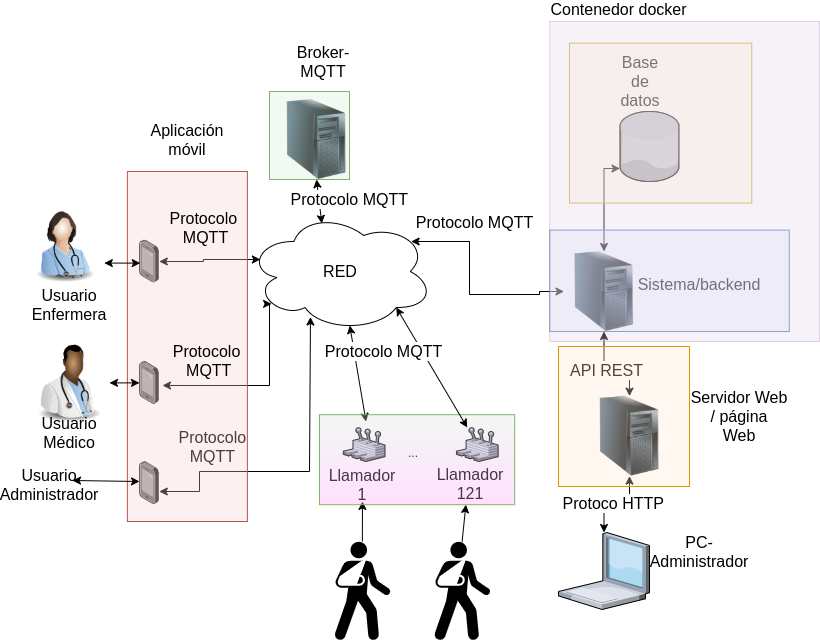

The diagram above was exported from draw.io. Its source (the exported page's mxGraphModel, read from the mxfile embedded in the PNG):
<mxGraphModel dx="1422" dy="748" grid="1" gridSize="10" guides="1" tooltips="1" connect="1" arrows="1" fold="1" page="1" pageScale="1.5" pageWidth="1169" pageHeight="826" background="none" math="0" shadow="0">
  <root>
    <mxCell id="0" style=";html=1;" />
    <mxCell id="1" style=";html=1;" parent="0" />
    <mxCell id="yLRMKMxMomiGkOQxpyzA-2" value="&lt;font style=&quot;font-size: 16px&quot;&gt;RED&lt;/font&gt;" style="ellipse;shape=cloud;whiteSpace=wrap;html=1;" parent="1" vertex="1">
      <mxGeometry x="727.88" y="240" width="186.12" height="120" as="geometry" />
    </mxCell>
    <mxCell id="yLRMKMxMomiGkOQxpyzA-3" value="" style="verticalLabelPosition=bottom;aspect=fixed;html=1;verticalAlign=top;strokeColor=none;align=center;outlineConnect=0;shape=mxgraph.citrix.database;" parent="1" vertex="1">
      <mxGeometry x="1100.5" y="140" width="59.5" height="70" as="geometry" />
    </mxCell>
    <mxCell id="yLRMKMxMomiGkOQxpyzA-30" style="edgeStyle=orthogonalEdgeStyle;rounded=0;orthogonalLoop=1;jettySize=auto;html=1;entryX=0.13;entryY=0.77;entryDx=0;entryDy=0;entryPerimeter=0;startArrow=classic;startFill=1;exitX=1.162;exitY=0.56;exitDx=0;exitDy=0;exitPerimeter=0;" parent="1" source="yLRMKMxMomiGkOQxpyzA-63" target="yLRMKMxMomiGkOQxpyzA-2" edge="1">
      <mxGeometry relative="1" as="geometry">
        <mxPoint x="495" y="490" as="sourcePoint" />
        <Array as="points">
          <mxPoint x="750" y="414" />
          <mxPoint x="750" y="332" />
        </Array>
      </mxGeometry>
    </mxCell>
    <mxCell id="yLRMKMxMomiGkOQxpyzA-25" style="edgeStyle=orthogonalEdgeStyle;rounded=0;orthogonalLoop=1;jettySize=auto;html=1;startArrow=classic;startFill=1;entryX=0.5;entryY=1;entryDx=0;entryDy=0;" parent="1" source="yLRMKMxMomiGkOQxpyzA-57" target="yLRMKMxMomiGkOQxpyzA-58" edge="1">
      <mxGeometry relative="1" as="geometry">
        <mxPoint x="1227.25" y="433" as="sourcePoint" />
        <mxPoint x="1234.5" y="373" as="targetPoint" />
      </mxGeometry>
    </mxCell>
    <mxCell id="yLRMKMxMomiGkOQxpyzA-20" style="edgeStyle=orthogonalEdgeStyle;rounded=0;orthogonalLoop=1;jettySize=auto;html=1;startArrow=classic;startFill=1;entryX=0.5;entryY=1;entryDx=0;entryDy=0;" parent="1" source="yLRMKMxMomiGkOQxpyzA-8" target="yLRMKMxMomiGkOQxpyzA-57" edge="1">
      <mxGeometry relative="1" as="geometry">
        <mxPoint x="1227.25" y="523" as="targetPoint" />
      </mxGeometry>
    </mxCell>
    <mxCell id="yLRMKMxMomiGkOQxpyzA-8" value="" style="verticalLabelPosition=bottom;aspect=fixed;html=1;verticalAlign=top;strokeColor=none;align=center;outlineConnect=0;shape=mxgraph.citrix.laptop_1;" parent="1" vertex="1">
      <mxGeometry x="1039" y="561" width="91" height="77" as="geometry" />
    </mxCell>
    <mxCell id="yLRMKMxMomiGkOQxpyzA-10" value="&lt;font style=&quot;font-size: 16px&quot;&gt;Base de datos&lt;/font&gt;" style="text;html=1;strokeColor=none;fillColor=none;align=center;verticalAlign=middle;whiteSpace=wrap;rounded=0;" parent="1" vertex="1">
      <mxGeometry x="1100.5" y="99.6" width="40" height="20" as="geometry" />
    </mxCell>
    <mxCell id="yLRMKMxMomiGkOQxpyzA-11" value="&lt;font style=&quot;font-size: 16px&quot;&gt;Servidor Web / página&lt;br&gt;Web&lt;br&gt;&lt;/font&gt;" style="text;html=1;strokeColor=none;fillColor=none;align=center;verticalAlign=middle;whiteSpace=wrap;rounded=0;" parent="1" vertex="1">
      <mxGeometry x="1170" y="420" width="100" height="50" as="geometry" />
    </mxCell>
    <mxCell id="yLRMKMxMomiGkOQxpyzA-12" value="&lt;font style=&quot;font-size: 16px&quot;&gt;PC-Administrador&lt;/font&gt;" style="text;html=1;strokeColor=none;fillColor=none;align=center;verticalAlign=middle;whiteSpace=wrap;rounded=0;" parent="1" vertex="1">
      <mxGeometry x="1160" y="570" width="40" height="20" as="geometry" />
    </mxCell>
    <mxCell id="yLRMKMxMomiGkOQxpyzA-13" value="&lt;font style=&quot;font-size: 16px&quot;&gt;Usuario Enfermera&lt;/font&gt;" style="text;html=1;strokeColor=none;fillColor=none;align=center;verticalAlign=middle;whiteSpace=wrap;rounded=0;" parent="1" vertex="1">
      <mxGeometry x="530" y="323" width="40" height="20" as="geometry" />
    </mxCell>
    <mxCell id="yLRMKMxMomiGkOQxpyzA-14" value="&lt;font style=&quot;font-size: 16px&quot;&gt;Usuario Médico&lt;/font&gt;" style="text;html=1;strokeColor=none;fillColor=none;align=center;verticalAlign=middle;whiteSpace=wrap;rounded=0;" parent="1" vertex="1">
      <mxGeometry x="530" y="451.4" width="40" height="20" as="geometry" />
    </mxCell>
    <mxCell id="yLRMKMxMomiGkOQxpyzA-15" value="&lt;font style=&quot;font-size: 16px&quot;&gt;Usuario Administrador&lt;/font&gt;" style="text;html=1;strokeColor=none;fillColor=none;align=center;verticalAlign=middle;whiteSpace=wrap;rounded=0;" parent="1" vertex="1">
      <mxGeometry x="510" y="503.00000000000006" width="40" height="20" as="geometry" />
    </mxCell>
    <mxCell id="yLRMKMxMomiGkOQxpyzA-26" style="edgeStyle=orthogonalEdgeStyle;rounded=0;orthogonalLoop=1;jettySize=auto;html=1;startArrow=classic;startFill=1;exitX=0.5;exitY=0;exitDx=0;exitDy=0;" parent="1" source="yLRMKMxMomiGkOQxpyzA-58" target="yLRMKMxMomiGkOQxpyzA-3" edge="1">
      <mxGeometry relative="1" as="geometry">
        <mxPoint x="1234.5" y="283" as="sourcePoint" />
        <Array as="points">
          <mxPoint x="1085" y="197" />
        </Array>
      </mxGeometry>
    </mxCell>
    <mxCell id="yLRMKMxMomiGkOQxpyzA-28" style="edgeStyle=orthogonalEdgeStyle;rounded=0;orthogonalLoop=1;jettySize=auto;html=1;startArrow=classic;startFill=1;entryX=0.88;entryY=0.25;entryDx=0;entryDy=0;entryPerimeter=0;exitX=0;exitY=0.5;exitDx=0;exitDy=0;" parent="1" source="yLRMKMxMomiGkOQxpyzA-58" target="yLRMKMxMomiGkOQxpyzA-2" edge="1">
      <mxGeometry relative="1" as="geometry">
        <mxPoint x="1194.5" y="275" as="sourcePoint" />
        <Array as="points">
          <mxPoint x="1020" y="320" />
          <mxPoint x="1020" y="323" />
          <mxPoint x="950" y="323" />
          <mxPoint x="950" y="270" />
        </Array>
      </mxGeometry>
    </mxCell>
    <mxCell id="yLRMKMxMomiGkOQxpyzA-27" value="&lt;font style=&quot;font-size: 16px&quot;&gt;Sistema/backend&lt;/font&gt;" style="text;html=1;strokeColor=none;fillColor=none;align=center;verticalAlign=middle;whiteSpace=wrap;rounded=0;" parent="1" vertex="1">
      <mxGeometry x="1160" y="303" width="40" height="20" as="geometry" />
    </mxCell>
    <mxCell id="yLRMKMxMomiGkOQxpyzA-33" style="edgeStyle=orthogonalEdgeStyle;rounded=0;orthogonalLoop=1;jettySize=auto;html=1;startArrow=classic;startFill=1;entryX=0.339;entryY=0.879;entryDx=0;entryDy=0;entryPerimeter=0;" parent="1" source="yLRMKMxMomiGkOQxpyzA-64" target="yLRMKMxMomiGkOQxpyzA-2" edge="1">
      <mxGeometry relative="1" as="geometry">
        <mxPoint x="590" y="520" as="sourcePoint" />
        <mxPoint x="833" y="409" as="targetPoint" />
        <Array as="points">
          <mxPoint x="680" y="520" />
          <mxPoint x="680" y="500" />
          <mxPoint x="790" y="500" />
          <mxPoint x="790" y="346" />
        </Array>
      </mxGeometry>
    </mxCell>
    <mxCell id="yLRMKMxMomiGkOQxpyzA-35" style="edgeStyle=orthogonalEdgeStyle;rounded=0;orthogonalLoop=1;jettySize=auto;html=1;startArrow=classic;startFill=1;entryX=0.07;entryY=0.4;entryDx=0;entryDy=0;entryPerimeter=0;" parent="1" source="yLRMKMxMomiGkOQxpyzA-62" target="yLRMKMxMomiGkOQxpyzA-2" edge="1">
      <mxGeometry relative="1" as="geometry">
        <mxPoint x="540" y="335" as="sourcePoint" />
        <mxPoint x="735.7024999999999" y="199.99999999999994" as="targetPoint" />
        <Array as="points" />
      </mxGeometry>
    </mxCell>
    <mxCell id="yLRMKMxMomiGkOQxpyzA-38" value="&lt;font style=&quot;font-size: 16px&quot;&gt;API REST&lt;/font&gt;" style="edgeLabel;html=1;align=center;verticalAlign=middle;resizable=0;points=[];" parent="1" vertex="1" connectable="0">
      <mxGeometry x="1141.13" y="400" as="geometry">
        <mxPoint x="-55" y="-2" as="offset" />
      </mxGeometry>
    </mxCell>
    <mxCell id="yLRMKMxMomiGkOQxpyzA-39" value="&lt;font style=&quot;font-size: 16px&quot;&gt;Protoco HTTP&amp;nbsp;&lt;/font&gt;" style="edgeLabel;html=1;align=center;verticalAlign=middle;resizable=0;points=[];" parent="1" vertex="1" connectable="0">
      <mxGeometry x="1150" y="533.2" as="geometry">
        <mxPoint x="-55" y="-2" as="offset" />
      </mxGeometry>
    </mxCell>
    <mxCell id="yLRMKMxMomiGkOQxpyzA-56" value="" style="image;html=1;labelBackgroundColor=#ffffff;image=img/lib/clip_art/computers/Server_Tower_128x128.png" parent="1" vertex="1">
      <mxGeometry x="757" y="128" width="80" height="80" as="geometry" />
    </mxCell>
    <mxCell id="yLRMKMxMomiGkOQxpyzA-57" value="" style="image;html=1;labelBackgroundColor=#ffffff;image=img/lib/clip_art/computers/Server_Tower_128x128.png" parent="1" vertex="1">
      <mxGeometry x="1070" y="424.6" width="80" height="80" as="geometry" />
    </mxCell>
    <mxCell id="yLRMKMxMomiGkOQxpyzA-58" value="" style="image;html=1;labelBackgroundColor=#ffffff;image=img/lib/clip_art/computers/Server_Tower_128x128.png" parent="1" vertex="1">
      <mxGeometry x="1044.5" y="280" width="80" height="80" as="geometry" />
    </mxCell>
    <mxCell id="yLRMKMxMomiGkOQxpyzA-59" value="&lt;font style=&quot;font-size: 16px&quot;&gt;Broker-MQTT&lt;/font&gt;" style="text;html=1;strokeColor=none;fillColor=none;align=center;verticalAlign=middle;whiteSpace=wrap;rounded=0;" parent="1" vertex="1">
      <mxGeometry x="783.82" y="80" width="40" height="20" as="geometry" />
    </mxCell>
    <mxCell id="yLRMKMxMomiGkOQxpyzA-60" value="" style="endArrow=classic;startArrow=classic;html=1;exitX=0.4;exitY=0.1;exitDx=0;exitDy=0;exitPerimeter=0;entryX=0.5;entryY=1;entryDx=0;entryDy=0;" parent="1" source="yLRMKMxMomiGkOQxpyzA-2" target="yLRMKMxMomiGkOQxpyzA-56" edge="1">
      <mxGeometry width="50" height="50" relative="1" as="geometry">
        <mxPoint x="890" y="410" as="sourcePoint" />
        <mxPoint x="750" y="210" as="targetPoint" />
      </mxGeometry>
    </mxCell>
    <mxCell id="yLRMKMxMomiGkOQxpyzA-61" value="&lt;font style=&quot;font-size: 16px&quot;&gt;Protocolo &lt;br&gt;MQTT&amp;nbsp;&lt;/font&gt;" style="edgeLabel;html=1;align=center;verticalAlign=middle;resizable=0;points=[];labelBackgroundColor=none;" parent="1" vertex="1" connectable="0">
      <mxGeometry x="699.9966666666666" y="473.0000000000001" as="geometry">
        <mxPoint x="-5" y="1" as="offset" />
      </mxGeometry>
    </mxCell>
    <mxCell id="yLRMKMxMomiGkOQxpyzA-62" value="" style="points=[];aspect=fixed;html=1;align=center;shadow=0;dashed=0;image;image=img/lib/allied_telesis/computer_and_terminals/Smartphone.svg;" parent="1" vertex="1">
      <mxGeometry x="620" y="268.4" width="19.8" height="43.199999999999996" as="geometry" />
    </mxCell>
    <mxCell id="yLRMKMxMomiGkOQxpyzA-63" value="" style="points=[];aspect=fixed;html=1;align=center;shadow=0;dashed=0;image;image=img/lib/allied_telesis/computer_and_terminals/Smartphone.svg;" parent="1" vertex="1">
      <mxGeometry x="620" y="389.8" width="19.8" height="43.199999999999996" as="geometry" />
    </mxCell>
    <mxCell id="yLRMKMxMomiGkOQxpyzA-64" value="" style="points=[];aspect=fixed;html=1;align=center;shadow=0;dashed=0;image;image=img/lib/allied_telesis/computer_and_terminals/Smartphone.svg;" parent="1" vertex="1">
      <mxGeometry x="620" y="490" width="19.8" height="43.199999999999996" as="geometry" />
    </mxCell>
    <mxCell id="yLRMKMxMomiGkOQxpyzA-66" value="" style="rounded=0;whiteSpace=wrap;html=1;fillOpacity=30;fillColor=#f8cecc;strokeColor=#b85450;" parent="1" vertex="1">
      <mxGeometry x="607.88" y="200" width="120" height="350" as="geometry" />
    </mxCell>
    <mxCell id="yLRMKMxMomiGkOQxpyzA-67" value="" style="rounded=0;whiteSpace=wrap;html=1;fillOpacity=30;fillColor=#fff2cc;strokeColor=#d6b656;" parent="1" vertex="1">
      <mxGeometry x="1050" y="71.6" width="182.25" height="160" as="geometry" />
    </mxCell>
    <mxCell id="yLRMKMxMomiGkOQxpyzA-68" value="" style="rounded=0;whiteSpace=wrap;html=1;fillOpacity=30;fillColor=#dae8fc;strokeColor=#6c8ebf;" parent="1" vertex="1">
      <mxGeometry x="1030.25" y="258.6" width="239.5" height="101.4" as="geometry" />
    </mxCell>
    <mxCell id="yLRMKMxMomiGkOQxpyzA-69" value="" style="rounded=0;whiteSpace=wrap;html=1;fillOpacity=30;fillColor=#ffe6cc;strokeColor=#d79b00;" parent="1" vertex="1">
      <mxGeometry x="1039" y="375" width="131" height="140" as="geometry" />
    </mxCell>
    <mxCell id="yLRMKMxMomiGkOQxpyzA-70" value="" style="verticalLabelPosition=bottom;aspect=fixed;html=1;verticalAlign=top;strokeColor=none;align=center;outlineConnect=0;shape=mxgraph.citrix.user_control;" parent="1" vertex="1">
      <mxGeometry x="823.82" y="456.00000000000006" width="41.69" height="34" as="geometry" />
    </mxCell>
    <mxCell id="yLRMKMxMomiGkOQxpyzA-71" value="" style="endArrow=classic;startArrow=classic;html=1;entryX=0.55;entryY=0.95;entryDx=0;entryDy=0;entryPerimeter=0;exitX=0.544;exitY=-0.176;exitDx=0;exitDy=0;exitPerimeter=0;" parent="1" source="yLRMKMxMomiGkOQxpyzA-70" target="yLRMKMxMomiGkOQxpyzA-2" edge="1">
      <mxGeometry width="50" height="50" relative="1" as="geometry">
        <mxPoint x="630" y="480" as="sourcePoint" />
        <mxPoint x="680" y="430" as="targetPoint" />
      </mxGeometry>
    </mxCell>
    <mxCell id="yLRMKMxMomiGkOQxpyzA-72" value="" style="verticalLabelPosition=bottom;aspect=fixed;html=1;verticalAlign=top;strokeColor=none;align=center;outlineConnect=0;shape=mxgraph.citrix.user_control;" parent="1" vertex="1">
      <mxGeometry x="936.94" y="456" width="41.69" height="34" as="geometry" />
    </mxCell>
    <mxCell id="yLRMKMxMomiGkOQxpyzA-76" value="" style="rounded=0;whiteSpace=wrap;html=1;fillOpacity=30;fillColor=#d5e8d4;strokeColor=#82b366;" parent="1" vertex="1">
      <mxGeometry x="750" y="120" width="80" height="88" as="geometry" />
    </mxCell>
    <mxCell id="yLRMKMxMomiGkOQxpyzA-77" value="&lt;font style=&quot;font-size: 16px&quot;&gt;Llamador 1&lt;/font&gt;" style="text;html=1;strokeColor=none;fillColor=none;align=center;verticalAlign=middle;whiteSpace=wrap;rounded=0;" parent="1" vertex="1">
      <mxGeometry x="820" y="503" width="45.51" height="20" as="geometry" />
    </mxCell>
    <mxCell id="yLRMKMxMomiGkOQxpyzA-78" value="&lt;font style=&quot;font-size: 16px&quot;&gt;Llamador 121&lt;/font&gt;" style="text;html=1;strokeColor=none;fillColor=none;align=center;verticalAlign=middle;whiteSpace=wrap;rounded=0;" parent="1" vertex="1">
      <mxGeometry x="930.63" y="501.6" width="40" height="20" as="geometry" />
    </mxCell>
    <mxCell id="yLRMKMxMomiGkOQxpyzA-79" value="..." style="text;html=1;strokeColor=none;fillColor=none;align=center;verticalAlign=middle;whiteSpace=wrap;rounded=0;" parent="1" vertex="1">
      <mxGeometry x="874" y="471.4" width="40" height="20" as="geometry" />
    </mxCell>
    <mxCell id="yLRMKMxMomiGkOQxpyzA-81" value="" style="shape=mxgraph.signs.healthcare.out_patient;html=1;fillColor=#000000;strokeColor=none;verticalLabelPosition=bottom;verticalAlign=top;align=center;" parent="1" vertex="1">
      <mxGeometry x="814.76" y="570" width="56" height="99" as="geometry" />
    </mxCell>
    <mxCell id="yLRMKMxMomiGkOQxpyzA-82" value="" style="shape=mxgraph.signs.healthcare.out_patient;html=1;fillColor=#000000;strokeColor=none;verticalLabelPosition=bottom;verticalAlign=top;align=center;" parent="1" vertex="1">
      <mxGeometry x="914.63" y="570" width="56" height="99" as="geometry" />
    </mxCell>
    <mxCell id="yLRMKMxMomiGkOQxpyzA-83" value="" style="endArrow=classic;html=1;entryX=0.22;entryY=0.964;entryDx=0;entryDy=0;entryPerimeter=0;" parent="1" source="yLRMKMxMomiGkOQxpyzA-81" target="yLRMKMxMomiGkOQxpyzA-80" edge="1">
      <mxGeometry width="50" height="50" relative="1" as="geometry">
        <mxPoint x="880" y="690" as="sourcePoint" />
        <mxPoint x="843" y="560" as="targetPoint" />
      </mxGeometry>
    </mxCell>
    <mxCell id="yLRMKMxMomiGkOQxpyzA-84" value="" style="endArrow=classic;html=1;entryX=0.75;entryY=1;entryDx=0;entryDy=0;exitX=0.5;exitY=0;exitDx=0;exitDy=0;exitPerimeter=0;" parent="1" source="yLRMKMxMomiGkOQxpyzA-82" target="yLRMKMxMomiGkOQxpyzA-80" edge="1">
      <mxGeometry width="50" height="50" relative="1" as="geometry">
        <mxPoint x="980.2684931506849" y="790" as="sourcePoint" />
        <mxPoint x="980.0000000000002" y="730" as="targetPoint" />
      </mxGeometry>
    </mxCell>
    <mxCell id="yLRMKMxMomiGkOQxpyzA-85" value="" style="image;html=1;labelBackgroundColor=#ffffff;image=img/lib/clip_art/people/Nurse_Woman_128x128.png;gradientColor=#FF99FF;" parent="1" vertex="1">
      <mxGeometry x="504.8" y="231.6" width="80" height="80" as="geometry" />
    </mxCell>
    <mxCell id="yLRMKMxMomiGkOQxpyzA-86" value="" style="image;html=1;labelBackgroundColor=#ffffff;image=img/lib/clip_art/people/Doctor_Man_Black_128x128.png;gradientColor=#FF99FF;" parent="1" vertex="1">
      <mxGeometry x="510" y="371.4" width="80" height="80" as="geometry" />
    </mxCell>
    <mxCell id="yLRMKMxMomiGkOQxpyzA-87" value="" style="endArrow=classic;startArrow=classic;html=1;exitX=1;exitY=0.75;exitDx=0;exitDy=0;entryX=0.038;entryY=0.537;entryDx=0;entryDy=0;entryPerimeter=0;" parent="1" source="yLRMKMxMomiGkOQxpyzA-85" target="yLRMKMxMomiGkOQxpyzA-62" edge="1">
      <mxGeometry width="50" height="50" relative="1" as="geometry">
        <mxPoint x="880" y="530" as="sourcePoint" />
        <mxPoint x="500" y="330" as="targetPoint" />
      </mxGeometry>
    </mxCell>
    <mxCell id="yLRMKMxMomiGkOQxpyzA-88" value="" style="endArrow=classic;startArrow=classic;html=1;exitX=1;exitY=0.5;exitDx=0;exitDy=0;" parent="1" source="yLRMKMxMomiGkOQxpyzA-86" target="yLRMKMxMomiGkOQxpyzA-63" edge="1">
      <mxGeometry width="50" height="50" relative="1" as="geometry">
        <mxPoint x="530" y="411.15999999999997" as="sourcePoint" />
        <mxPoint x="610" y="411.15999999999997" as="targetPoint" />
      </mxGeometry>
    </mxCell>
    <mxCell id="XXeqVjGDEE-zoM-Bl3XW-3" value="" style="endArrow=classic;startArrow=classic;html=1;entryX=0;entryY=0.463;entryDx=0;entryDy=0;entryPerimeter=0;exitX=1.075;exitY=0.3;exitDx=0;exitDy=0;exitPerimeter=0;" parent="1" source="yLRMKMxMomiGkOQxpyzA-15" target="yLRMKMxMomiGkOQxpyzA-64" edge="1">
      <mxGeometry width="50" height="50" relative="1" as="geometry">
        <mxPoint x="600" y="421.4" as="sourcePoint" />
        <mxPoint x="630" y="421.4" as="targetPoint" />
      </mxGeometry>
    </mxCell>
    <mxCell id="yLRMKMxMomiGkOQxpyzA-80" value="" style="rounded=0;whiteSpace=wrap;html=1;fillOpacity=30;fillColor=#d5e8d4;strokeColor=#82b366;gradientColor=#FF99FF;" parent="1" vertex="1">
      <mxGeometry x="800" y="443.2" width="195.2" height="90" as="geometry" />
    </mxCell>
    <mxCell id="XXeqVjGDEE-zoM-Bl3XW-4" value="" style="endArrow=classic;startArrow=classic;html=1;entryX=0.8;entryY=0.8;entryDx=0;entryDy=0;entryPerimeter=0;" parent="1" source="yLRMKMxMomiGkOQxpyzA-72" target="yLRMKMxMomiGkOQxpyzA-2" edge="1">
      <mxGeometry width="50" height="50" relative="1" as="geometry">
        <mxPoint x="949.7181897810219" y="456" as="sourcePoint" />
        <mxPoint x="958" y="360" as="targetPoint" />
      </mxGeometry>
    </mxCell>
    <mxCell id="XXeqVjGDEE-zoM-Bl3XW-10" value="&lt;font style=&quot;font-size: 16px&quot;&gt;Protocolo MQTT&lt;br&gt;&lt;/font&gt;" style="edgeLabel;html=1;align=center;verticalAlign=middle;resizable=0;points=[];" parent="1" vertex="1" connectable="0">
      <mxGeometry x="957.7866666666665" y="250.0000000000001" as="geometry">
        <mxPoint x="-3" as="offset" />
      </mxGeometry>
    </mxCell>
    <mxCell id="XXeqVjGDEE-zoM-Bl3XW-15" value="&lt;font style=&quot;font-size: 16px&quot;&gt;Protocolo&lt;br&gt;&amp;nbsp;MQTT&lt;br&gt;&lt;/font&gt;" style="edgeLabel;html=1;align=center;verticalAlign=middle;resizable=0;points=[];labelBackgroundColor=none;" parent="1" vertex="1" connectable="0">
      <mxGeometry x="699.9966666666666" y="389.80000000000007" as="geometry">
        <mxPoint x="-13" y="-1" as="offset" />
      </mxGeometry>
    </mxCell>
    <mxCell id="XXeqVjGDEE-zoM-Bl3XW-16" value="&lt;font style=&quot;font-size: 16px&quot;&gt;Protocolo MQTT&amp;nbsp;&lt;br&gt;&lt;/font&gt;" style="edgeLabel;html=1;align=center;verticalAlign=middle;resizable=0;points=[];" parent="1" vertex="1" connectable="0">
      <mxGeometry x="842.7566666666665" y="240.0000000000001" as="geometry">
        <mxPoint x="-11" y="-13" as="offset" />
      </mxGeometry>
    </mxCell>
    <mxCell id="XXeqVjGDEE-zoM-Bl3XW-17" value="&lt;font style=&quot;font-size: 16px&quot;&gt;Protocolo &lt;br&gt;MQTT&lt;/font&gt;" style="edgeLabel;html=1;align=center;verticalAlign=middle;resizable=0;points=[];labelBackgroundColor=none;" parent="1" vertex="1" connectable="0">
      <mxGeometry x="689.9966666666664" y="258.6000000000001" as="geometry">
        <mxPoint x="-4" y="-3" as="offset" />
      </mxGeometry>
    </mxCell>
    <mxCell id="XXeqVjGDEE-zoM-Bl3XW-18" value="&lt;font style=&quot;font-size: 16px&quot;&gt;Protocolo MQTT&lt;br&gt;&lt;/font&gt;" style="edgeLabel;html=1;align=center;verticalAlign=middle;resizable=0;points=[];" parent="1" vertex="1" connectable="0">
      <mxGeometry x="873.9966666666666" y="386.5000000000001" as="geometry">
        <mxPoint x="-10" y="-7" as="offset" />
      </mxGeometry>
    </mxCell>
    <mxCell id="_bfCeFhnh6ZFsfsd8kyA-2" value="" style="rounded=0;whiteSpace=wrap;html=1;fillColor=#e1d5e7;strokeColor=#9673a6;opacity=30;" vertex="1" parent="1">
      <mxGeometry x="1030.25" y="50" width="269.75" height="320" as="geometry" />
    </mxCell>
    <mxCell id="_bfCeFhnh6ZFsfsd8kyA-4" value="&lt;font style=&quot;font-size: 16px&quot;&gt;Contenedor docker&lt;br&gt;&lt;/font&gt;" style="edgeLabel;html=1;align=center;verticalAlign=middle;resizable=0;points=[];labelBackgroundColor=none;" vertex="1" connectable="0" parent="1">
      <mxGeometry x="1109.9966666666664" y="50.000000000000114" as="geometry">
        <mxPoint x="-11" y="-13" as="offset" />
      </mxGeometry>
    </mxCell>
    <mxCell id="_bfCeFhnh6ZFsfsd8kyA-7" value="&lt;font style=&quot;font-size: 16px&quot;&gt;Aplicación móvil&lt;br&gt;&lt;/font&gt;" style="text;html=1;strokeColor=none;fillColor=none;align=center;verticalAlign=middle;whiteSpace=wrap;rounded=0;" vertex="1" parent="1">
      <mxGeometry x="617.88" y="143" width="100" height="50" as="geometry" />
    </mxCell>
  </root>
</mxGraphModel>